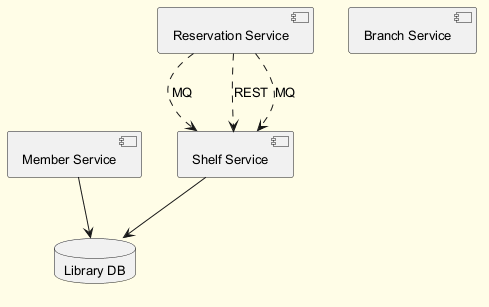

The diagram above was rendered by PlantUML. Its source (embedded in the PNG):
@startuml
skinparam backgroundColor #FFFDE7
skinparam classBackgroundColor #FFF9C4
skinparam classBorderColor #F57F17
skinparam defaultFontSize 13
component "Shelf Service" as C_ShelfService
component "Branch Service" as C_BranchService
component "Reservation Service" as C_ReservationService
component "Member Service" as C_MemberService
database "Library DB" as DB_library
C_ShelfService --> DB_library
C_MemberService --> DB_library
C_ReservationService ..> C_ShelfService : MQ
C_ReservationService ..> C_ShelfService : REST
C_ReservationService ..> C_ShelfService : MQ
@enduml